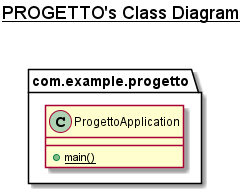

The diagram above was rendered by PlantUML. Its source (embedded in the PNG):
@startuml

title __PROGETTO's Class Diagram__\n


    namespace com.example.progetto {
      class com.example.progetto.ProgettoApplication {
          {static} + main()
      }
    }

  


@enduml